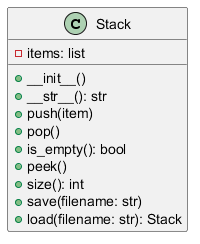

The diagram above was rendered by PlantUML. Its source (embedded in the PNG):
@startuml
class Stack {
    - items: list
    + __init__()
    + __str__(): str
    + push(item)
    + pop()
    + is_empty(): bool
    + peek()
    + size(): int
    + save(filename: str)
    + load(filename: str): Stack
}

@enduml